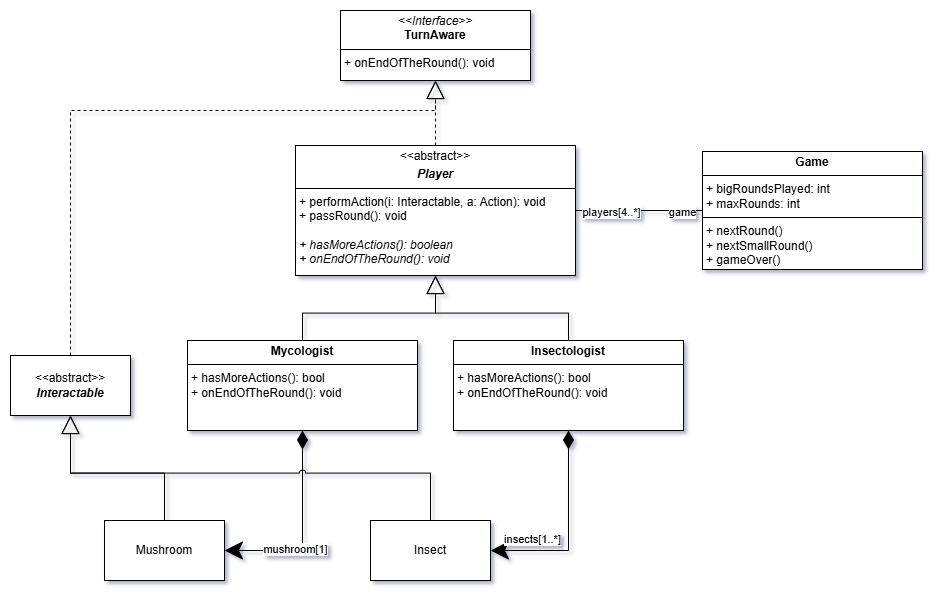

The diagram above was exported from draw.io. Its source (the exported page's mxGraphModel, read from the mxfile embedded in the PNG):
<mxGraphModel dx="1748" dy="920" grid="1" gridSize="10" guides="1" tooltips="1" connect="1" arrows="1" fold="1" page="1" pageScale="1" pageWidth="850" pageHeight="1100" math="0" shadow="0">
  <root>
    <mxCell id="0" />
    <mxCell id="1" parent="0" />
    <mxCell id="2" style="edgeStyle=orthogonalEdgeStyle;rounded=0;orthogonalLoop=1;jettySize=auto;html=1;exitX=0;exitY=0.5;exitDx=0;exitDy=0;entryX=1;entryY=0.5;entryDx=0;entryDy=0;endArrow=none;endFill=0;startArrow=none;startFill=0;endSize=16;startSize=16;" edge="1" source="5" target="15" parent="1">
      <mxGeometry relative="1" as="geometry" />
    </mxCell>
    <mxCell id="3" value="players[4..*]" style="edgeLabel;html=1;align=center;verticalAlign=middle;resizable=0;points=[];" connectable="0" vertex="1" parent="2">
      <mxGeometry x="0.4621" y="1" relative="1" as="geometry">
        <mxPoint as="offset" />
      </mxGeometry>
    </mxCell>
    <mxCell id="4" value="game" style="edgeLabel;html=1;align=center;verticalAlign=middle;resizable=0;points=[];" connectable="0" vertex="1" parent="2">
      <mxGeometry x="-0.7005" y="1" relative="1" as="geometry">
        <mxPoint x="-1" as="offset" />
      </mxGeometry>
    </mxCell>
    <mxCell id="5" value="&lt;p style=&quot;margin:0px;margin-top:4px;text-align:center;&quot;&gt;&lt;b&gt;Game&lt;/b&gt;&lt;/p&gt;&lt;hr size=&quot;1&quot; style=&quot;border-style:solid;&quot;&gt;&lt;p style=&quot;margin:0px;margin-left:4px;&quot;&gt;&lt;span style=&quot;background-color: transparent; color: light-dark(rgb(0, 0, 0), rgb(255, 255, 255));&quot;&gt;+ bigRoundsPlayed: int&lt;/span&gt;&lt;/p&gt;&lt;p style=&quot;margin:0px;margin-left:4px;&quot;&gt;&lt;span style=&quot;background-color: transparent; color: light-dark(rgb(0, 0, 0), rgb(255, 255, 255));&quot;&gt;+ maxRounds: int&lt;/span&gt;&lt;/p&gt;&lt;hr size=&quot;1&quot; style=&quot;border-style:solid;&quot;&gt;&lt;p style=&quot;margin:0px;margin-left:4px;&quot;&gt;+&amp;nbsp;&lt;span style=&quot;background-color: transparent; color: light-dark(rgb(0, 0, 0), rgb(255, 255, 255));&quot;&gt;nextRound()&lt;/span&gt;&lt;/p&gt;&lt;p style=&quot;margin:0px;margin-left:4px;&quot;&gt;&lt;span style=&quot;background-color: transparent; color: light-dark(rgb(0, 0, 0), rgb(255, 255, 255));&quot;&gt;+ &lt;/span&gt;&lt;span style=&quot;background-color: transparent; color: light-dark(rgb(0, 0, 0), rgb(255, 255, 255));&quot;&gt;nextSmallRound()&lt;/span&gt;&lt;/p&gt;&lt;p style=&quot;margin:0px;margin-left:4px;&quot;&gt;+ &lt;span style=&quot;background-color: transparent; color: light-dark(rgb(0, 0, 0), rgb(255, 255, 255));&quot;&gt;gameOver()&lt;/span&gt;&lt;/p&gt;" style="verticalAlign=top;align=left;overflow=fill;html=1;whiteSpace=wrap;" vertex="1" parent="1">
      <mxGeometry x="2452" y="771" width="220" height="118" as="geometry" />
    </mxCell>
    <mxCell id="6" value="&lt;p style=&quot;margin:0px;margin-top:4px;text-align:center;&quot;&gt;&lt;i&gt;&amp;lt;&amp;lt;Interface&amp;gt;&amp;gt;&lt;/i&gt;&lt;br&gt;&lt;b&gt;TurnAware&lt;/b&gt;&lt;/p&gt;&lt;hr size=&quot;1&quot; style=&quot;border-style:solid;&quot;&gt;&lt;p style=&quot;margin:0px;margin-left:4px;&quot;&gt;&lt;/p&gt;&lt;p style=&quot;margin:0px;margin-left:4px;&quot;&gt;+ onEndOfTheRound(): void&lt;/p&gt;" style="verticalAlign=top;align=left;overflow=fill;html=1;whiteSpace=wrap;" vertex="1" parent="1">
      <mxGeometry x="2090" y="630" width="190" height="70" as="geometry" />
    </mxCell>
    <mxCell id="7" style="edgeStyle=orthogonalEdgeStyle;rounded=0;orthogonalLoop=1;jettySize=auto;html=1;exitX=0.5;exitY=0;exitDx=0;exitDy=0;entryX=0.5;entryY=1;entryDx=0;entryDy=0;endArrow=block;endFill=0;endSize=16;" edge="1" source="10" target="15" parent="1">
      <mxGeometry relative="1" as="geometry">
        <mxPoint x="2210" y="920" as="targetPoint" />
      </mxGeometry>
    </mxCell>
    <mxCell id="8" style="edgeStyle=orthogonalEdgeStyle;rounded=0;orthogonalLoop=1;jettySize=auto;html=1;exitX=0.5;exitY=1;exitDx=0;exitDy=0;entryX=1;entryY=0.5;entryDx=0;entryDy=0;startArrow=diamondThin;startFill=1;endSize=16;startSize=16;" edge="1" source="10" target="19" parent="1">
      <mxGeometry relative="1" as="geometry" />
    </mxCell>
    <mxCell id="9" value="insects[1..*]" style="edgeLabel;html=1;align=center;verticalAlign=middle;resizable=0;points=[];" connectable="0" vertex="1" parent="8">
      <mxGeometry x="0.5844" y="1" relative="1" as="geometry">
        <mxPoint x="-1" y="-13" as="offset" />
      </mxGeometry>
    </mxCell>
    <mxCell id="10" value="&lt;p style=&quot;margin:0px;margin-top:4px;text-align:center;&quot;&gt;&lt;b&gt;Insectologist&lt;/b&gt;&lt;/p&gt;&lt;hr size=&quot;1&quot; style=&quot;border-style:solid;&quot;&gt;&lt;p style=&quot;margin:0px;margin-left:4px;&quot;&gt;+&amp;nbsp;&lt;span style=&quot;background-color: transparent; color: light-dark(rgb(0, 0, 0), rgb(255, 255, 255));&quot;&gt;hasMoreActions(): bool&lt;/span&gt;&lt;/p&gt;&lt;p style=&quot;margin:0px;margin-left:4px;&quot;&gt;+&amp;nbsp;&lt;span style=&quot;background-color: transparent; color: light-dark(rgb(0, 0, 0), rgb(255, 255, 255));&quot;&gt;onEndOfTheRound(): void&lt;/span&gt;&lt;/p&gt;" style="verticalAlign=top;align=left;overflow=fill;html=1;whiteSpace=wrap;" vertex="1" parent="1">
      <mxGeometry x="2203" y="960" width="230" height="90" as="geometry" />
    </mxCell>
    <mxCell id="11" style="edgeStyle=orthogonalEdgeStyle;rounded=0;orthogonalLoop=1;jettySize=auto;html=1;exitX=0.5;exitY=0;exitDx=0;exitDy=0;entryX=0.5;entryY=1;entryDx=0;entryDy=0;endArrow=block;endFill=0;endSize=16;" edge="1" source="13" target="15" parent="1">
      <mxGeometry relative="1" as="geometry" />
    </mxCell>
    <mxCell id="12" style="edgeStyle=orthogonalEdgeStyle;rounded=0;orthogonalLoop=1;jettySize=auto;html=1;exitX=0.5;exitY=1;exitDx=0;exitDy=0;entryX=1;entryY=0.5;entryDx=0;entryDy=0;startArrow=diamondThin;startFill=1;endSize=16;startSize=16;" edge="1" source="13" target="17" parent="1">
      <mxGeometry relative="1" as="geometry" />
    </mxCell>
    <mxCell id="13" value="&lt;p style=&quot;margin:0px;margin-top:4px;text-align:center;&quot;&gt;&lt;b&gt;Mycologist&lt;/b&gt;&lt;/p&gt;&lt;hr size=&quot;1&quot; style=&quot;border-style:solid;&quot;&gt;&lt;p style=&quot;margin:0px;margin-left:4px;&quot;&gt;+&amp;nbsp;&lt;span style=&quot;background-color: transparent; color: light-dark(rgb(0, 0, 0), rgb(255, 255, 255));&quot;&gt;hasMoreActions(): bool&lt;/span&gt;&lt;/p&gt;&lt;p style=&quot;margin:0px;margin-left:4px;&quot;&gt;+&lt;span style=&quot;background-color: transparent; color: light-dark(rgb(0, 0, 0), rgb(255, 255, 255));&quot;&gt;&amp;nbsp;&lt;/span&gt;&lt;span style=&quot;background-color: transparent; color: light-dark(rgb(0, 0, 0), rgb(255, 255, 255));&quot;&gt;onEndOfTheRound(): void&lt;/span&gt;&lt;/p&gt;" style="verticalAlign=top;align=left;overflow=fill;html=1;whiteSpace=wrap;" vertex="1" parent="1">
      <mxGeometry x="1937" y="960" width="230" height="90" as="geometry" />
    </mxCell>
    <mxCell id="14" style="edgeStyle=orthogonalEdgeStyle;rounded=0;orthogonalLoop=1;jettySize=auto;html=1;exitX=0.5;exitY=0;exitDx=0;exitDy=0;entryX=0.5;entryY=1;entryDx=0;entryDy=0;endArrow=block;endFill=0;endSize=16;dashed=1;" edge="1" source="15" target="6" parent="1">
      <mxGeometry relative="1" as="geometry" />
    </mxCell>
    <mxCell id="15" value="&lt;p style=&quot;margin:0px;margin-top:4px;text-align:center;&quot;&gt;&amp;lt;&amp;lt;abstract&amp;gt;&amp;gt;&lt;/p&gt;&lt;p style=&quot;margin:0px;margin-top:4px;text-align:center;&quot;&gt;&lt;b&gt;&lt;i&gt;Player&lt;/i&gt;&lt;/b&gt;&lt;/p&gt;&lt;hr size=&quot;1&quot; style=&quot;border-style:solid;&quot;&gt;&lt;p style=&quot;margin:0px;margin-left:4px;&quot;&gt;+ performAction(i: Interactable, a: Action): void&lt;/p&gt;&lt;p style=&quot;margin:0px;margin-left:4px;&quot;&gt;+ passRound(): void&lt;/p&gt;&lt;p style=&quot;margin:0px;margin-left:4px;&quot;&gt;&lt;br&gt;&lt;/p&gt;&lt;p style=&quot;margin:0px;margin-left:4px;&quot;&gt;&lt;i&gt;+ hasMoreActions(): boolean&lt;/i&gt;&lt;/p&gt;&lt;p style=&quot;margin:0px;margin-left:4px;&quot;&gt;&lt;i&gt;+ onEndOfTheRound(): void&lt;/i&gt;&lt;/p&gt;" style="verticalAlign=top;align=left;overflow=fill;html=1;whiteSpace=wrap;" vertex="1" parent="1">
      <mxGeometry x="2045" y="765" width="280" height="130" as="geometry" />
    </mxCell>
    <mxCell id="16" style="edgeStyle=orthogonalEdgeStyle;rounded=0;orthogonalLoop=1;jettySize=auto;html=1;exitX=0.5;exitY=0;exitDx=0;exitDy=0;entryX=0.5;entryY=1;entryDx=0;entryDy=0;endArrow=block;endFill=0;endSize=16;startSize=16;" edge="1" source="17" target="22" parent="1">
      <mxGeometry relative="1" as="geometry">
        <mxPoint x="1802" y="1080" as="targetPoint" />
      </mxGeometry>
    </mxCell>
    <mxCell id="17" value="Mushroom" style="rounded=0;whiteSpace=wrap;html=1;" vertex="1" parent="1">
      <mxGeometry x="1854" y="1140" width="120" height="60" as="geometry" />
    </mxCell>
    <mxCell id="18" style="edgeStyle=orthogonalEdgeStyle;rounded=0;orthogonalLoop=1;jettySize=auto;html=1;exitX=0.5;exitY=0;exitDx=0;exitDy=0;entryX=0.5;entryY=1;entryDx=0;entryDy=0;endArrow=block;endFill=0;endSize=16;startSize=16;jumpStyle=arc;" edge="1" source="19" target="22" parent="1">
      <mxGeometry relative="1" as="geometry" />
    </mxCell>
    <mxCell id="19" value="Insect" style="rounded=0;whiteSpace=wrap;html=1;" vertex="1" parent="1">
      <mxGeometry x="2120" y="1140" width="120" height="60" as="geometry" />
    </mxCell>
    <mxCell id="20" value="mushroom[1]" style="edgeLabel;html=1;align=center;verticalAlign=middle;resizable=0;points=[];" connectable="0" vertex="1" parent="1">
      <mxGeometry x="2044.9999999999995" y="1149.9950000000001" as="geometry">
        <mxPoint x="-1" y="18" as="offset" />
      </mxGeometry>
    </mxCell>
    <mxCell id="21" style="edgeStyle=orthogonalEdgeStyle;rounded=0;orthogonalLoop=1;jettySize=auto;html=1;exitX=0.5;exitY=0;exitDx=0;exitDy=0;entryX=0.5;entryY=1;entryDx=0;entryDy=0;endArrow=block;endFill=0;endSize=16;startSize=16;dashed=1;" edge="1" source="22" target="6" parent="1">
      <mxGeometry relative="1" as="geometry">
        <Array as="points">
          <mxPoint x="1820" y="730" />
          <mxPoint x="2185" y="730" />
        </Array>
      </mxGeometry>
    </mxCell>
    <mxCell id="22" value="&amp;lt;&amp;lt;abstract&amp;gt;&amp;gt; &lt;i&gt;&lt;b&gt;Interactable&lt;/b&gt;&lt;/i&gt;" style="rounded=0;whiteSpace=wrap;html=1;" vertex="1" parent="1">
      <mxGeometry x="1760" y="975" width="120" height="60" as="geometry" />
    </mxCell>
  </root>
</mxGraphModel>